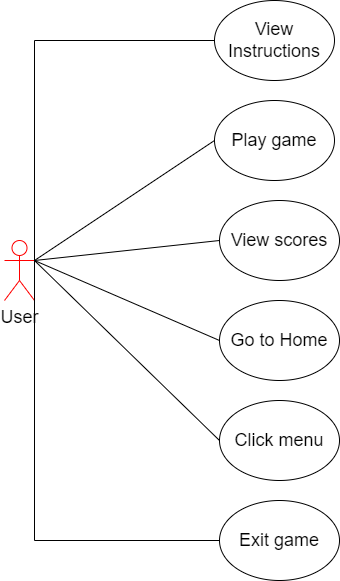

The diagram above was exported from draw.io. Its source (the exported page's mxGraphModel, read from the mxfile embedded in the PNG):
<mxGraphModel dx="1038" dy="571" grid="1" gridSize="10" guides="1" tooltips="1" connect="1" arrows="1" fold="1" page="1" pageScale="1" pageWidth="850" pageHeight="1100" math="0" shadow="0">
  <root>
    <mxCell id="0" />
    <mxCell id="1" parent="0" />
    <mxCell id="cbrK4UsKdMmeEW5XfDtc-1" value="&lt;font style=&quot;font-size: 18px&quot;&gt;View Instructions&lt;/font&gt;" style="ellipse;whiteSpace=wrap;html=1;" vertex="1" parent="1">
      <mxGeometry x="360" y="50" width="120" height="80" as="geometry" />
    </mxCell>
    <mxCell id="cbrK4UsKdMmeEW5XfDtc-2" value="&lt;font style=&quot;font-size: 18px&quot;&gt;Play game&lt;/font&gt;" style="ellipse;whiteSpace=wrap;html=1;" vertex="1" parent="1">
      <mxGeometry x="360" y="150" width="120" height="80" as="geometry" />
    </mxCell>
    <mxCell id="cbrK4UsKdMmeEW5XfDtc-3" value="&lt;font style=&quot;font-size: 18px&quot;&gt;View scores&lt;/font&gt;" style="ellipse;whiteSpace=wrap;html=1;" vertex="1" parent="1">
      <mxGeometry x="365" y="250" width="120" height="80" as="geometry" />
    </mxCell>
    <mxCell id="cbrK4UsKdMmeEW5XfDtc-4" value="&lt;font style=&quot;font-size: 18px&quot;&gt;Go to Home&lt;/font&gt;" style="ellipse;whiteSpace=wrap;html=1;" vertex="1" parent="1">
      <mxGeometry x="365" y="350" width="120" height="80" as="geometry" />
    </mxCell>
    <mxCell id="cbrK4UsKdMmeEW5XfDtc-5" value="&lt;font style=&quot;font-size: 18px&quot;&gt;Click menu&lt;/font&gt;" style="ellipse;whiteSpace=wrap;html=1;" vertex="1" parent="1">
      <mxGeometry x="365" y="450" width="120" height="80" as="geometry" />
    </mxCell>
    <mxCell id="cbrK4UsKdMmeEW5XfDtc-6" value="&lt;font style=&quot;font-size: 18px&quot;&gt;Exit game&lt;/font&gt;" style="ellipse;whiteSpace=wrap;html=1;" vertex="1" parent="1">
      <mxGeometry x="365" y="550" width="120" height="80" as="geometry" />
    </mxCell>
    <mxCell id="cbrK4UsKdMmeEW5XfDtc-7" value="User" style="shape=umlActor;verticalLabelPosition=bottom;verticalAlign=top;html=1;outlineConnect=0;fontSize=18;strokeColor=#FF0000;" vertex="1" parent="1">
      <mxGeometry x="150" y="290" width="30" height="60" as="geometry" />
    </mxCell>
    <mxCell id="cbrK4UsKdMmeEW5XfDtc-8" value="" style="endArrow=none;html=1;rounded=0;fontSize=18;entryX=1;entryY=0.3333333333333333;entryDx=0;entryDy=0;entryPerimeter=0;exitX=0;exitY=0.5;exitDx=0;exitDy=0;" edge="1" parent="1" source="cbrK4UsKdMmeEW5XfDtc-1" target="cbrK4UsKdMmeEW5XfDtc-7">
      <mxGeometry width="50" height="50" relative="1" as="geometry">
        <mxPoint x="400" y="300" as="sourcePoint" />
        <mxPoint x="450" y="250" as="targetPoint" />
        <Array as="points">
          <mxPoint x="180" y="90" />
        </Array>
      </mxGeometry>
    </mxCell>
    <mxCell id="cbrK4UsKdMmeEW5XfDtc-9" value="" style="endArrow=none;html=1;rounded=0;fontSize=18;exitX=1;exitY=0.3333333333333333;exitDx=0;exitDy=0;exitPerimeter=0;entryX=0;entryY=0.5;entryDx=0;entryDy=0;" edge="1" parent="1" source="cbrK4UsKdMmeEW5XfDtc-7" target="cbrK4UsKdMmeEW5XfDtc-2">
      <mxGeometry width="50" height="50" relative="1" as="geometry">
        <mxPoint x="400" y="300" as="sourcePoint" />
        <mxPoint x="450" y="250" as="targetPoint" />
        <Array as="points">
          <mxPoint x="270" y="250" />
        </Array>
      </mxGeometry>
    </mxCell>
    <mxCell id="cbrK4UsKdMmeEW5XfDtc-10" value="" style="endArrow=none;html=1;rounded=0;fontSize=18;exitX=1;exitY=0.3333333333333333;exitDx=0;exitDy=0;exitPerimeter=0;entryX=0;entryY=0.5;entryDx=0;entryDy=0;" edge="1" parent="1" source="cbrK4UsKdMmeEW5XfDtc-7" target="cbrK4UsKdMmeEW5XfDtc-3">
      <mxGeometry width="50" height="50" relative="1" as="geometry">
        <mxPoint x="400" y="300" as="sourcePoint" />
        <mxPoint x="450" y="250" as="targetPoint" />
      </mxGeometry>
    </mxCell>
    <mxCell id="cbrK4UsKdMmeEW5XfDtc-11" value="" style="endArrow=none;html=1;rounded=0;fontSize=18;exitX=1;exitY=0.3333333333333333;exitDx=0;exitDy=0;exitPerimeter=0;entryX=0;entryY=0.5;entryDx=0;entryDy=0;" edge="1" parent="1" source="cbrK4UsKdMmeEW5XfDtc-7" target="cbrK4UsKdMmeEW5XfDtc-4">
      <mxGeometry width="50" height="50" relative="1" as="geometry">
        <mxPoint x="400" y="300" as="sourcePoint" />
        <mxPoint x="450" y="250" as="targetPoint" />
      </mxGeometry>
    </mxCell>
    <mxCell id="cbrK4UsKdMmeEW5XfDtc-12" value="" style="endArrow=none;html=1;rounded=0;fontSize=18;exitX=1;exitY=0.3333333333333333;exitDx=0;exitDy=0;exitPerimeter=0;entryX=0;entryY=0.5;entryDx=0;entryDy=0;" edge="1" parent="1" source="cbrK4UsKdMmeEW5XfDtc-7" target="cbrK4UsKdMmeEW5XfDtc-5">
      <mxGeometry width="50" height="50" relative="1" as="geometry">
        <mxPoint x="400" y="300" as="sourcePoint" />
        <mxPoint x="450" y="250" as="targetPoint" />
      </mxGeometry>
    </mxCell>
    <mxCell id="cbrK4UsKdMmeEW5XfDtc-13" value="" style="endArrow=none;html=1;rounded=0;fontSize=18;exitX=1;exitY=0.3333333333333333;exitDx=0;exitDy=0;exitPerimeter=0;entryX=0;entryY=0.5;entryDx=0;entryDy=0;" edge="1" parent="1" source="cbrK4UsKdMmeEW5XfDtc-7" target="cbrK4UsKdMmeEW5XfDtc-6">
      <mxGeometry width="50" height="50" relative="1" as="geometry">
        <mxPoint x="400" y="300" as="sourcePoint" />
        <mxPoint x="450" y="250" as="targetPoint" />
        <Array as="points">
          <mxPoint x="180" y="590" />
        </Array>
      </mxGeometry>
    </mxCell>
  </root>
</mxGraphModel>